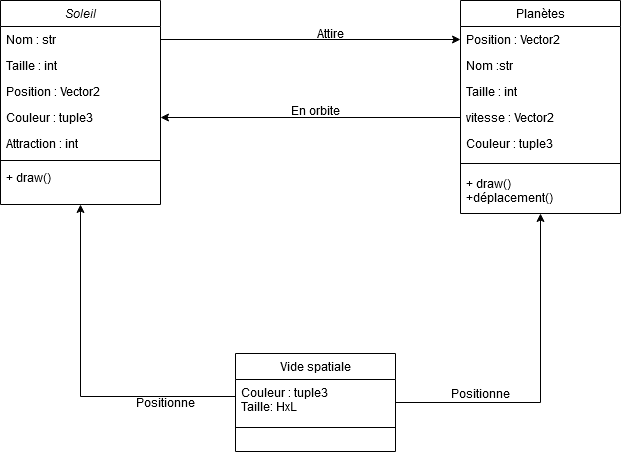

The diagram above was exported from draw.io. Its source (the exported page's mxGraphModel, read from the mxfile embedded in the PNG):
<mxGraphModel dx="1102" dy="600" grid="1" gridSize="10" guides="1" tooltips="1" connect="1" arrows="1" fold="1" page="1" pageScale="1" pageWidth="827" pageHeight="1169" math="0" shadow="0">
  <root>
    <mxCell id="WIyWlLk6GJQsqaUBKTNV-0" />
    <mxCell id="WIyWlLk6GJQsqaUBKTNV-1" parent="WIyWlLk6GJQsqaUBKTNV-0" />
    <mxCell id="zkfFHV4jXpPFQw0GAbJ--0" value="Soleil " style="swimlane;fontStyle=2;align=center;verticalAlign=top;childLayout=stackLayout;horizontal=1;startSize=26;horizontalStack=0;resizeParent=1;resizeLast=0;collapsible=1;marginBottom=0;rounded=0;shadow=0;strokeWidth=1;" parent="WIyWlLk6GJQsqaUBKTNV-1" vertex="1">
      <mxGeometry x="120" y="117" width="160" height="204" as="geometry">
        <mxRectangle x="230" y="140" width="160" height="26" as="alternateBounds" />
      </mxGeometry>
    </mxCell>
    <mxCell id="zkfFHV4jXpPFQw0GAbJ--1" value="Nom : str" style="text;align=left;verticalAlign=top;spacingLeft=4;spacingRight=4;overflow=hidden;rotatable=0;points=[[0,0.5],[1,0.5]];portConstraint=eastwest;" parent="zkfFHV4jXpPFQw0GAbJ--0" vertex="1">
      <mxGeometry y="26" width="160" height="26" as="geometry" />
    </mxCell>
    <mxCell id="zkfFHV4jXpPFQw0GAbJ--2" value="Taille : int" style="text;align=left;verticalAlign=top;spacingLeft=4;spacingRight=4;overflow=hidden;rotatable=0;points=[[0,0.5],[1,0.5]];portConstraint=eastwest;rounded=0;shadow=0;html=0;" parent="zkfFHV4jXpPFQw0GAbJ--0" vertex="1">
      <mxGeometry y="52" width="160" height="26" as="geometry" />
    </mxCell>
    <mxCell id="zkfFHV4jXpPFQw0GAbJ--3" value="Position : Vector2" style="text;align=left;verticalAlign=top;spacingLeft=4;spacingRight=4;overflow=hidden;rotatable=0;points=[[0,0.5],[1,0.5]];portConstraint=eastwest;rounded=0;shadow=0;html=0;" parent="zkfFHV4jXpPFQw0GAbJ--0" vertex="1">
      <mxGeometry y="78" width="160" height="26" as="geometry" />
    </mxCell>
    <mxCell id="5pSyR0SGySqNSxM9On4j-6" value="Couleur : tuple3" style="text;align=left;verticalAlign=top;spacingLeft=4;spacingRight=4;overflow=hidden;rotatable=0;points=[[0,0.5],[1,0.5]];portConstraint=eastwest;rounded=0;shadow=0;html=0;" vertex="1" parent="zkfFHV4jXpPFQw0GAbJ--0">
      <mxGeometry y="104" width="160" height="26" as="geometry" />
    </mxCell>
    <mxCell id="5pSyR0SGySqNSxM9On4j-7" value="Attraction : int" style="text;align=left;verticalAlign=top;spacingLeft=4;spacingRight=4;overflow=hidden;rotatable=0;points=[[0,0.5],[1,0.5]];portConstraint=eastwest;rounded=0;shadow=0;html=0;" vertex="1" parent="zkfFHV4jXpPFQw0GAbJ--0">
      <mxGeometry y="130" width="160" height="26" as="geometry" />
    </mxCell>
    <mxCell id="zkfFHV4jXpPFQw0GAbJ--4" value="" style="line;html=1;strokeWidth=1;align=left;verticalAlign=middle;spacingTop=-1;spacingLeft=3;spacingRight=3;rotatable=0;labelPosition=right;points=[];portConstraint=eastwest;" parent="zkfFHV4jXpPFQw0GAbJ--0" vertex="1">
      <mxGeometry y="156" width="160" height="8" as="geometry" />
    </mxCell>
    <mxCell id="5pSyR0SGySqNSxM9On4j-16" value="+ draw()" style="text;align=left;verticalAlign=top;spacingLeft=4;spacingRight=4;overflow=hidden;rotatable=0;points=[[0,0.5],[1,0.5]];portConstraint=eastwest;" vertex="1" parent="zkfFHV4jXpPFQw0GAbJ--0">
      <mxGeometry y="164" width="160" height="26" as="geometry" />
    </mxCell>
    <mxCell id="5pSyR0SGySqNSxM9On4j-18" style="edgeStyle=orthogonalEdgeStyle;rounded=0;orthogonalLoop=1;jettySize=auto;html=1;entryX=0.5;entryY=1;entryDx=0;entryDy=0;" edge="1" parent="WIyWlLk6GJQsqaUBKTNV-1" source="zkfFHV4jXpPFQw0GAbJ--13" target="zkfFHV4jXpPFQw0GAbJ--17">
      <mxGeometry relative="1" as="geometry" />
    </mxCell>
    <mxCell id="zkfFHV4jXpPFQw0GAbJ--13" value="Vide spatiale" style="swimlane;fontStyle=0;align=center;verticalAlign=top;childLayout=stackLayout;horizontal=1;startSize=26;horizontalStack=0;resizeParent=1;resizeLast=0;collapsible=1;marginBottom=0;rounded=0;shadow=0;strokeWidth=1;" parent="WIyWlLk6GJQsqaUBKTNV-1" vertex="1">
      <mxGeometry x="355" y="470" width="160" height="98" as="geometry">
        <mxRectangle x="340" y="380" width="170" height="26" as="alternateBounds" />
      </mxGeometry>
    </mxCell>
    <mxCell id="zkfFHV4jXpPFQw0GAbJ--14" value="Couleur : tuple3&#10;Taille: HxL&#10;" style="text;align=left;verticalAlign=top;spacingLeft=4;spacingRight=4;overflow=hidden;rotatable=0;points=[[0,0.5],[1,0.5]];portConstraint=eastwest;" parent="zkfFHV4jXpPFQw0GAbJ--13" vertex="1">
      <mxGeometry y="26" width="160" height="34" as="geometry" />
    </mxCell>
    <mxCell id="zkfFHV4jXpPFQw0GAbJ--15" value="" style="line;html=1;strokeWidth=1;align=left;verticalAlign=middle;spacingTop=-1;spacingLeft=3;spacingRight=3;rotatable=0;labelPosition=right;points=[];portConstraint=eastwest;" parent="zkfFHV4jXpPFQw0GAbJ--13" vertex="1">
      <mxGeometry y="60" width="160" height="28" as="geometry" />
    </mxCell>
    <mxCell id="zkfFHV4jXpPFQw0GAbJ--17" value="Planètes" style="swimlane;fontStyle=0;align=center;verticalAlign=top;childLayout=stackLayout;horizontal=1;startSize=26;horizontalStack=0;resizeParent=1;resizeLast=0;collapsible=1;marginBottom=0;rounded=0;shadow=0;strokeWidth=1;" parent="WIyWlLk6GJQsqaUBKTNV-1" vertex="1">
      <mxGeometry x="580" y="117" width="160" height="213" as="geometry">
        <mxRectangle x="550" y="140" width="160" height="26" as="alternateBounds" />
      </mxGeometry>
    </mxCell>
    <mxCell id="zkfFHV4jXpPFQw0GAbJ--19" value="Position : Vector2" style="text;align=left;verticalAlign=top;spacingLeft=4;spacingRight=4;overflow=hidden;rotatable=0;points=[[0,0.5],[1,0.5]];portConstraint=eastwest;rounded=0;shadow=0;html=0;" parent="zkfFHV4jXpPFQw0GAbJ--17" vertex="1">
      <mxGeometry y="26" width="160" height="26" as="geometry" />
    </mxCell>
    <mxCell id="zkfFHV4jXpPFQw0GAbJ--20" value="Nom :str" style="text;align=left;verticalAlign=top;spacingLeft=4;spacingRight=4;overflow=hidden;rotatable=0;points=[[0,0.5],[1,0.5]];portConstraint=eastwest;rounded=0;shadow=0;html=0;" parent="zkfFHV4jXpPFQw0GAbJ--17" vertex="1">
      <mxGeometry y="52" width="160" height="26" as="geometry" />
    </mxCell>
    <mxCell id="zkfFHV4jXpPFQw0GAbJ--21" value="Taille : int" style="text;align=left;verticalAlign=top;spacingLeft=4;spacingRight=4;overflow=hidden;rotatable=0;points=[[0,0.5],[1,0.5]];portConstraint=eastwest;rounded=0;shadow=0;html=0;" parent="zkfFHV4jXpPFQw0GAbJ--17" vertex="1">
      <mxGeometry y="78" width="160" height="26" as="geometry" />
    </mxCell>
    <mxCell id="zkfFHV4jXpPFQw0GAbJ--22" value="vitesse : Vector2 " style="text;align=left;verticalAlign=top;spacingLeft=4;spacingRight=4;overflow=hidden;rotatable=0;points=[[0,0.5],[1,0.5]];portConstraint=eastwest;rounded=0;shadow=0;html=0;" parent="zkfFHV4jXpPFQw0GAbJ--17" vertex="1">
      <mxGeometry y="104" width="160" height="26" as="geometry" />
    </mxCell>
    <mxCell id="5pSyR0SGySqNSxM9On4j-4" value="Couleur : tuple3" style="text;align=left;verticalAlign=top;spacingLeft=4;spacingRight=4;overflow=hidden;rotatable=0;points=[[0,0.5],[1,0.5]];portConstraint=eastwest;rounded=0;shadow=0;html=0;" vertex="1" parent="zkfFHV4jXpPFQw0GAbJ--17">
      <mxGeometry y="130" width="160" height="26" as="geometry" />
    </mxCell>
    <mxCell id="zkfFHV4jXpPFQw0GAbJ--23" value="" style="line;html=1;strokeWidth=1;align=left;verticalAlign=middle;spacingTop=-1;spacingLeft=3;spacingRight=3;rotatable=0;labelPosition=right;points=[];portConstraint=eastwest;" parent="zkfFHV4jXpPFQw0GAbJ--17" vertex="1">
      <mxGeometry y="156" width="160" height="14" as="geometry" />
    </mxCell>
    <mxCell id="zkfFHV4jXpPFQw0GAbJ--24" value="+ draw()&#10;+déplacement()&#10;" style="text;align=left;verticalAlign=top;spacingLeft=4;spacingRight=4;overflow=hidden;rotatable=0;points=[[0,0.5],[1,0.5]];portConstraint=eastwest;" parent="zkfFHV4jXpPFQw0GAbJ--17" vertex="1">
      <mxGeometry y="170" width="160" height="40" as="geometry" />
    </mxCell>
    <mxCell id="5pSyR0SGySqNSxM9On4j-10" style="edgeStyle=orthogonalEdgeStyle;rounded=0;orthogonalLoop=1;jettySize=auto;html=1;entryX=1;entryY=0.5;entryDx=0;entryDy=0;" edge="1" parent="WIyWlLk6GJQsqaUBKTNV-1" source="zkfFHV4jXpPFQw0GAbJ--22" target="5pSyR0SGySqNSxM9On4j-6">
      <mxGeometry relative="1" as="geometry" />
    </mxCell>
    <mxCell id="5pSyR0SGySqNSxM9On4j-13" value="En orbite" style="text;html=1;align=center;verticalAlign=middle;resizable=0;points=[];autosize=1;strokeColor=none;fillColor=none;" vertex="1" parent="WIyWlLk6GJQsqaUBKTNV-1">
      <mxGeometry x="405" y="217" width="60" height="20" as="geometry" />
    </mxCell>
    <mxCell id="5pSyR0SGySqNSxM9On4j-19" style="edgeStyle=orthogonalEdgeStyle;rounded=0;orthogonalLoop=1;jettySize=auto;html=1;entryX=0.5;entryY=1;entryDx=0;entryDy=0;" edge="1" parent="WIyWlLk6GJQsqaUBKTNV-1" source="zkfFHV4jXpPFQw0GAbJ--14" target="zkfFHV4jXpPFQw0GAbJ--0">
      <mxGeometry relative="1" as="geometry" />
    </mxCell>
    <mxCell id="5pSyR0SGySqNSxM9On4j-20" value="Positionne" style="text;html=1;align=center;verticalAlign=middle;resizable=0;points=[];autosize=1;strokeColor=none;fillColor=none;" vertex="1" parent="WIyWlLk6GJQsqaUBKTNV-1">
      <mxGeometry x="565" y="500" width="70" height="20" as="geometry" />
    </mxCell>
    <mxCell id="5pSyR0SGySqNSxM9On4j-22" style="edgeStyle=orthogonalEdgeStyle;rounded=0;orthogonalLoop=1;jettySize=auto;html=1;exitX=1;exitY=0.5;exitDx=0;exitDy=0;entryX=0;entryY=0.5;entryDx=0;entryDy=0;" edge="1" parent="WIyWlLk6GJQsqaUBKTNV-1" source="zkfFHV4jXpPFQw0GAbJ--1" target="zkfFHV4jXpPFQw0GAbJ--19">
      <mxGeometry relative="1" as="geometry" />
    </mxCell>
    <mxCell id="5pSyR0SGySqNSxM9On4j-23" value="Attire" style="text;html=1;align=center;verticalAlign=middle;resizable=0;points=[];autosize=1;strokeColor=none;fillColor=none;" vertex="1" parent="WIyWlLk6GJQsqaUBKTNV-1">
      <mxGeometry x="430" y="140" width="40" height="20" as="geometry" />
    </mxCell>
    <mxCell id="5pSyR0SGySqNSxM9On4j-24" value="Positionne" style="text;html=1;align=center;verticalAlign=middle;resizable=0;points=[];autosize=1;strokeColor=none;fillColor=none;" vertex="1" parent="WIyWlLk6GJQsqaUBKTNV-1">
      <mxGeometry x="250" y="509" width="70" height="20" as="geometry" />
    </mxCell>
  </root>
</mxGraphModel>